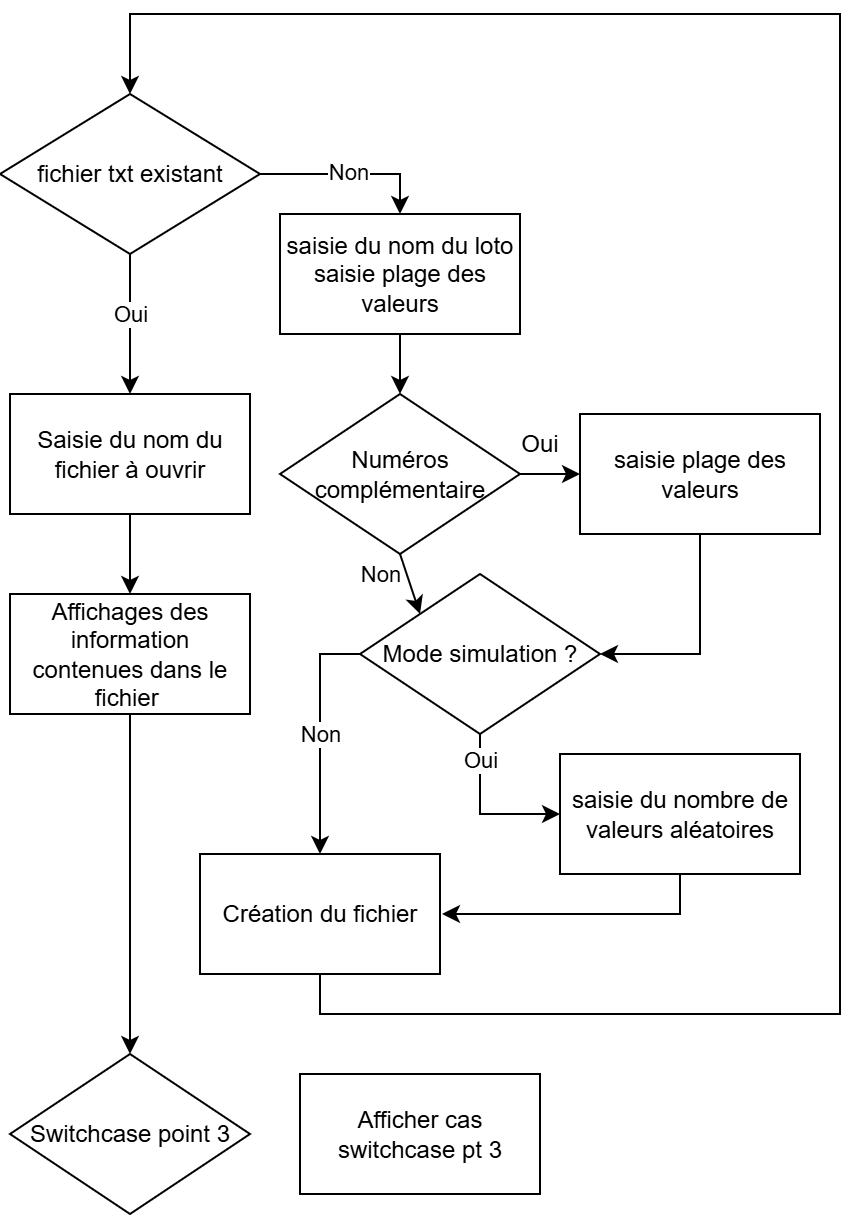

The diagram above was exported from draw.io. Its source (the exported page's mxGraphModel, read from the mxfile embedded in the PNG):
<mxGraphModel dx="702" dy="1575" grid="1" gridSize="10" guides="1" tooltips="1" connect="1" arrows="1" fold="1" page="1" pageScale="1" pageWidth="827" pageHeight="1169" math="0" shadow="0">
  <root>
    <mxCell id="CJihES2jHqU2fw4svV9J-0" />
    <mxCell id="CJihES2jHqU2fw4svV9J-1" parent="CJihES2jHqU2fw4svV9J-0" />
    <mxCell id="ZxSPJbydREcK4vZF12X_-1" edge="1" parent="CJihES2jHqU2fw4svV9J-1" source="ZxSPJbydREcK4vZF12X_-0" style="edgeStyle=orthogonalEdgeStyle;rounded=0;orthogonalLoop=1;jettySize=auto;html=1;entryX=0.5;entryY=0;entryDx=0;entryDy=0;" target="ZxSPJbydREcK4vZF12X_-5">
      <mxGeometry relative="1" as="geometry">
        <mxPoint x="310" y="80" as="targetPoint" />
      </mxGeometry>
    </mxCell>
    <mxCell id="ZxSPJbydREcK4vZF12X_-4" connectable="0" parent="ZxSPJbydREcK4vZF12X_-1" style="edgeLabel;html=1;align=center;verticalAlign=middle;resizable=0;points=[];" value="Non" vertex="1">
      <mxGeometry relative="1" x="-0.0242" y="1" as="geometry">
        <mxPoint as="offset" />
      </mxGeometry>
    </mxCell>
    <mxCell id="ZxSPJbydREcK4vZF12X_-2" edge="1" parent="CJihES2jHqU2fw4svV9J-1" source="ZxSPJbydREcK4vZF12X_-0" style="edgeStyle=orthogonalEdgeStyle;rounded=0;orthogonalLoop=1;jettySize=auto;html=1;entryX=0.5;entryY=0;entryDx=0;entryDy=0;" target="ZxSPJbydREcK4vZF12X_-21">
      <mxGeometry relative="1" as="geometry">
        <mxPoint x="185" y="150" as="targetPoint" />
      </mxGeometry>
    </mxCell>
    <mxCell id="ZxSPJbydREcK4vZF12X_-3" connectable="0" parent="ZxSPJbydREcK4vZF12X_-2" style="edgeLabel;html=1;align=center;verticalAlign=middle;resizable=0;points=[];" value="Oui" vertex="1">
      <mxGeometry relative="1" x="-0.299" y="-2" as="geometry">
        <mxPoint x="2" y="5" as="offset" />
      </mxGeometry>
    </mxCell>
    <mxCell id="ZxSPJbydREcK4vZF12X_-0" parent="CJihES2jHqU2fw4svV9J-1" style="rhombus;whiteSpace=wrap;html=1;" value="fichier txt existant" vertex="1">
      <mxGeometry height="80" width="130" x="120" y="40" as="geometry" />
    </mxCell>
    <mxCell id="ZxSPJbydREcK4vZF12X_-6" edge="1" parent="CJihES2jHqU2fw4svV9J-1" source="ZxSPJbydREcK4vZF12X_-5" style="edgeStyle=orthogonalEdgeStyle;rounded=0;orthogonalLoop=1;jettySize=auto;html=1;" target="ZxSPJbydREcK4vZF12X_-7">
      <mxGeometry relative="1" as="geometry">
        <mxPoint x="320" y="200" as="targetPoint" />
      </mxGeometry>
    </mxCell>
    <mxCell id="ZxSPJbydREcK4vZF12X_-5" parent="CJihES2jHqU2fw4svV9J-1" style="whiteSpace=wrap;html=1;" value="saisie du nom du loto&lt;div&gt;saisie plage des valeurs&lt;/div&gt;" vertex="1">
      <mxGeometry height="60" width="120" x="260" y="100" as="geometry" />
    </mxCell>
    <mxCell id="ZxSPJbydREcK4vZF12X_-17" edge="1" parent="CJihES2jHqU2fw4svV9J-1" source="ZxSPJbydREcK4vZF12X_-7" style="edgeStyle=orthogonalEdgeStyle;rounded=0;orthogonalLoop=1;jettySize=auto;html=1;" target="ZxSPJbydREcK4vZF12X_-16" value="">
      <mxGeometry relative="1" as="geometry" />
    </mxCell>
    <mxCell id="ZxSPJbydREcK4vZF12X_-7" parent="CJihES2jHqU2fw4svV9J-1" style="rhombus;whiteSpace=wrap;html=1;" value="Numéros complémentaire" vertex="1">
      <mxGeometry height="80" width="120" x="260" y="190" as="geometry" />
    </mxCell>
    <mxCell id="ZxSPJbydREcK4vZF12X_-12" parent="CJihES2jHqU2fw4svV9J-1" style="text;html=1;whiteSpace=wrap;strokeColor=none;fillColor=none;align=center;verticalAlign=middle;rounded=0;" value="Oui" vertex="1">
      <mxGeometry height="30" width="60" x="360" y="200" as="geometry" />
    </mxCell>
    <mxCell id="ZxSPJbydREcK4vZF12X_-20" edge="1" parent="CJihES2jHqU2fw4svV9J-1" source="ZxSPJbydREcK4vZF12X_-16" style="edgeStyle=orthogonalEdgeStyle;rounded=0;orthogonalLoop=1;jettySize=auto;html=1;entryX=1;entryY=0.5;entryDx=0;entryDy=0;">
      <mxGeometry relative="1" as="geometry">
        <Array as="points">
          <mxPoint x="470" y="320" />
        </Array>
        <mxPoint x="420" y="320" as="targetPoint" />
      </mxGeometry>
    </mxCell>
    <mxCell id="ZxSPJbydREcK4vZF12X_-16" parent="CJihES2jHqU2fw4svV9J-1" style="rounded=0;whiteSpace=wrap;html=1;" value="saisie plage des valeurs" vertex="1">
      <mxGeometry height="60" width="120" x="410" y="200" as="geometry" />
    </mxCell>
    <mxCell id="ZxSPJbydREcK4vZF12X_-23" edge="1" parent="CJihES2jHqU2fw4svV9J-1" source="ZxSPJbydREcK4vZF12X_-21" style="edgeStyle=orthogonalEdgeStyle;rounded=0;orthogonalLoop=1;jettySize=auto;html=1;" target="ZxSPJbydREcK4vZF12X_-22" value="">
      <mxGeometry relative="1" as="geometry" />
    </mxCell>
    <mxCell id="ZxSPJbydREcK4vZF12X_-21" parent="CJihES2jHqU2fw4svV9J-1" style="rounded=0;whiteSpace=wrap;html=1;" value="Saisie du nom du fichier à ouvrir" vertex="1">
      <mxGeometry height="60" width="120" x="125" y="190" as="geometry" />
    </mxCell>
    <mxCell id="ZxSPJbydREcK4vZF12X_-49" edge="1" parent="CJihES2jHqU2fw4svV9J-1" source="ZxSPJbydREcK4vZF12X_-22" style="edgeStyle=orthogonalEdgeStyle;rounded=0;orthogonalLoop=1;jettySize=auto;html=1;entryX=0.5;entryY=0;entryDx=0;entryDy=0;" target="ZxSPJbydREcK4vZF12X_-26">
      <mxGeometry relative="1" as="geometry" />
    </mxCell>
    <mxCell id="ZxSPJbydREcK4vZF12X_-22" parent="CJihES2jHqU2fw4svV9J-1" style="rounded=0;whiteSpace=wrap;html=1;" value="Affichages des information contenues dans le fichier&amp;nbsp;" vertex="1">
      <mxGeometry height="60" width="120" x="125" y="290" as="geometry" />
    </mxCell>
    <mxCell id="ZxSPJbydREcK4vZF12X_-26" parent="CJihES2jHqU2fw4svV9J-1" style="rhombus;whiteSpace=wrap;html=1;" value="Switchcase point 3" vertex="1">
      <mxGeometry height="80" width="120" x="125" y="520" as="geometry" />
    </mxCell>
    <mxCell id="ZxSPJbydREcK4vZF12X_-27" parent="CJihES2jHqU2fw4svV9J-1" style="rounded=0;whiteSpace=wrap;html=1;" value="Afficher cas switchcase pt 3" vertex="1">
      <mxGeometry height="60" width="120" x="270" y="530" as="geometry" />
    </mxCell>
    <mxCell id="ZxSPJbydREcK4vZF12X_-32" edge="1" parent="CJihES2jHqU2fw4svV9J-1" style="edgeStyle=orthogonalEdgeStyle;rounded=0;orthogonalLoop=1;jettySize=auto;html=1;exitX=0;exitY=0.5;exitDx=0;exitDy=0;entryX=0.5;entryY=0;entryDx=0;entryDy=0;" target="ZxSPJbydREcK4vZF12X_-37">
      <mxGeometry relative="1" as="geometry">
        <Array as="points">
          <mxPoint x="280" y="320" />
        </Array>
        <mxPoint x="300" y="320" as="sourcePoint" />
        <mxPoint x="280" y="350" as="targetPoint" />
      </mxGeometry>
    </mxCell>
    <mxCell id="ZxSPJbydREcK4vZF12X_-34" connectable="0" parent="ZxSPJbydREcK4vZF12X_-32" style="edgeLabel;html=1;align=center;verticalAlign=middle;resizable=0;points=[];" value="Non" vertex="1">
      <mxGeometry relative="1" x="-0.0347" as="geometry">
        <mxPoint y="2" as="offset" />
      </mxGeometry>
    </mxCell>
    <mxCell id="ZxSPJbydREcK4vZF12X_-37" parent="CJihES2jHqU2fw4svV9J-1" style="rounded=0;whiteSpace=wrap;html=1;" value="Création du fichier" vertex="1">
      <mxGeometry height="60" width="120" x="220" y="420" as="geometry" />
    </mxCell>
    <mxCell id="ZxSPJbydREcK4vZF12X_-41" edge="1" parent="CJihES2jHqU2fw4svV9J-1" source="ZxSPJbydREcK4vZF12X_-38" style="edgeStyle=orthogonalEdgeStyle;rounded=0;orthogonalLoop=1;jettySize=auto;html=1;">
      <mxGeometry relative="1" as="geometry">
        <Array as="points">
          <mxPoint x="360" y="400" />
        </Array>
        <mxPoint x="400" y="400" as="targetPoint" />
      </mxGeometry>
    </mxCell>
    <mxCell id="ZxSPJbydREcK4vZF12X_-42" connectable="0" parent="ZxSPJbydREcK4vZF12X_-41" style="edgeLabel;html=1;align=center;verticalAlign=middle;resizable=0;points=[];" value="Oui" vertex="1">
      <mxGeometry relative="1" x="-0.6726" y="-2" as="geometry">
        <mxPoint x="2" as="offset" />
      </mxGeometry>
    </mxCell>
    <mxCell id="ZxSPJbydREcK4vZF12X_-38" parent="CJihES2jHqU2fw4svV9J-1" style="rhombus;whiteSpace=wrap;html=1;" value="Mode simulation ?" vertex="1">
      <mxGeometry height="80" width="120" x="300" y="280" as="geometry" />
    </mxCell>
    <mxCell id="ZxSPJbydREcK4vZF12X_-39" edge="1" parent="CJihES2jHqU2fw4svV9J-1" source="ZxSPJbydREcK4vZF12X_-38" style="endArrow=none;html=1;rounded=0;entryX=0.5;entryY=1;entryDx=0;entryDy=0;exitX=0;exitY=0;exitDx=0;exitDy=0;startArrow=classic;startFill=1;" target="ZxSPJbydREcK4vZF12X_-7" value="">
      <mxGeometry height="50" relative="1" width="50" as="geometry">
        <mxPoint x="310" y="320" as="sourcePoint" />
        <mxPoint x="360" y="270" as="targetPoint" />
      </mxGeometry>
    </mxCell>
    <mxCell id="ZxSPJbydREcK4vZF12X_-40" connectable="0" parent="ZxSPJbydREcK4vZF12X_-39" style="edgeLabel;html=1;align=center;verticalAlign=middle;resizable=0;points=[];" value="Non" vertex="1">
      <mxGeometry relative="1" x="0.6761" as="geometry">
        <mxPoint x="-12" y="5" as="offset" />
      </mxGeometry>
    </mxCell>
    <mxCell id="ZxSPJbydREcK4vZF12X_-44" edge="1" parent="CJihES2jHqU2fw4svV9J-1" source="ZxSPJbydREcK4vZF12X_-43" style="edgeStyle=orthogonalEdgeStyle;rounded=0;orthogonalLoop=1;jettySize=auto;html=1;">
      <mxGeometry relative="1" as="geometry">
        <Array as="points">
          <mxPoint x="460" y="450" />
        </Array>
        <mxPoint x="341" y="450" as="targetPoint" />
      </mxGeometry>
    </mxCell>
    <mxCell id="ZxSPJbydREcK4vZF12X_-43" parent="CJihES2jHqU2fw4svV9J-1" style="rounded=0;whiteSpace=wrap;html=1;" value="saisie du nombre de valeurs aléatoires" vertex="1">
      <mxGeometry height="60" width="120" x="400" y="370" as="geometry" />
    </mxCell>
    <mxCell id="ZxSPJbydREcK4vZF12X_-46" edge="1" parent="CJihES2jHqU2fw4svV9J-1" source="ZxSPJbydREcK4vZF12X_-0" style="endArrow=none;html=1;rounded=0;exitX=0.5;exitY=0;exitDx=0;exitDy=0;entryX=0.5;entryY=1;entryDx=0;entryDy=0;endFill=0;startArrow=classic;startFill=1;" target="ZxSPJbydREcK4vZF12X_-37" value="">
      <mxGeometry height="50" relative="1" width="50" as="geometry">
        <Array as="points">
          <mxPoint x="185" />
          <mxPoint x="540" />
          <mxPoint x="540" y="500" />
          <mxPoint x="280" y="500" />
        </Array>
        <mxPoint x="180" y="40" as="sourcePoint" />
        <mxPoint x="230" y="-10" as="targetPoint" />
      </mxGeometry>
    </mxCell>
  </root>
</mxGraphModel>